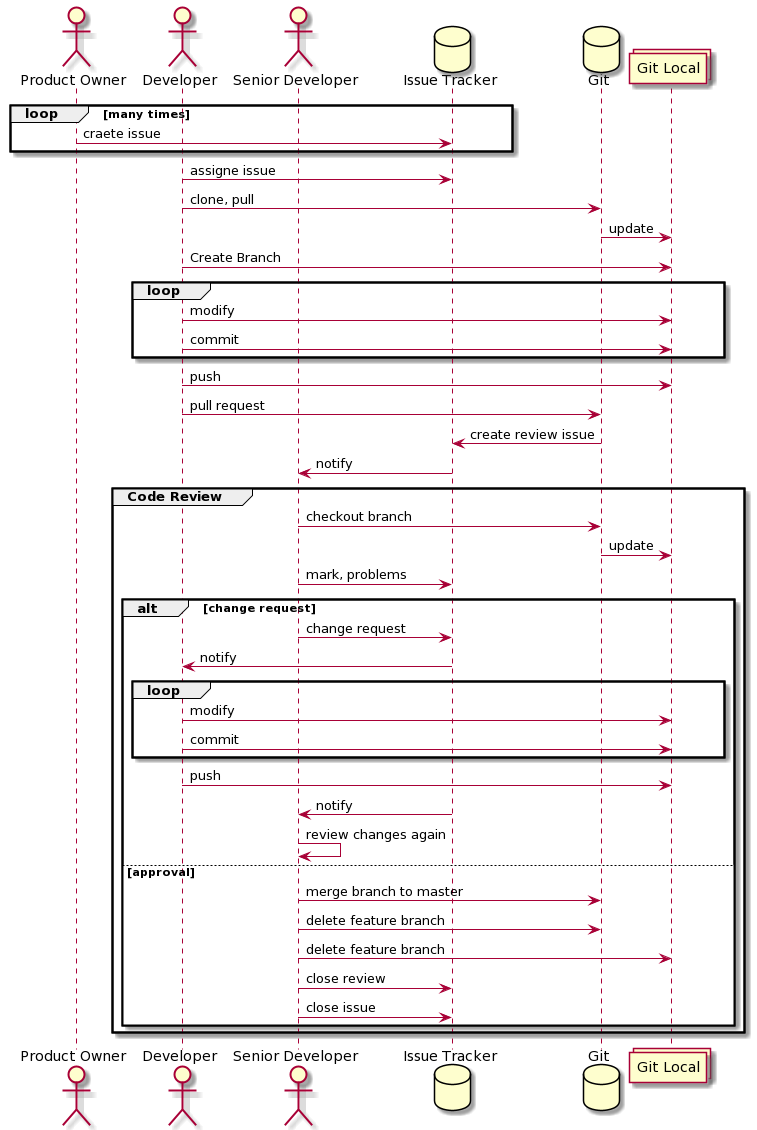

The diagram above was rendered by PlantUML. Its source (embedded in the PNG):
@startuml
actor "Product Owner"
actor Developer
actor "Senior Developer"

database "Issue Tracker"
database "Git"
collections "Git Local"

loop  many times 
"Product Owner" -> "Issue Tracker" : craete issue
end

Developer -> "Issue Tracker" : assigne issue
Developer -> "Git" : clone, pull
"Git" -> "Git Local" : update
Developer -> "Git Local" : Create Branch

loop
Developer -> "Git Local" : modify
Developer -> "Git Local" : commit
end

Developer -> "Git Local" : push
Developer -> "Git" : pull request
"Git" -> "Issue Tracker" : create review issue
"Issue Tracker" -> "Senior Developer" : notify
group Code Review
    "Senior Developer" -> "Git" : checkout branch
    "Git" -> "Git Local" : update
    "Senior Developer" -> "Issue Tracker" : mark, problems
    alt change request
        "Senior Developer" -> "Issue Tracker" : change request
        "Issue Tracker" -> Developer : notify
        loop
            Developer -> "Git Local" : modify
            Developer -> "Git Local" : commit
        end
        Developer -> "Git Local" : push
        "Issue Tracker" -> "Senior Developer" : notify
        "Senior Developer" -> "Senior Developer" : review changes again
    else approval
    "Senior Developer" -> "Git" : merge branch to master
    "Senior Developer" -> "Git" : delete feature branch
    "Senior Developer" -> "Git Local" : delete feature branch
    "Senior Developer" -> "Issue Tracker" : close review
    "Senior Developer" -> "Issue Tracker" : close issue
    end
end
@enduml